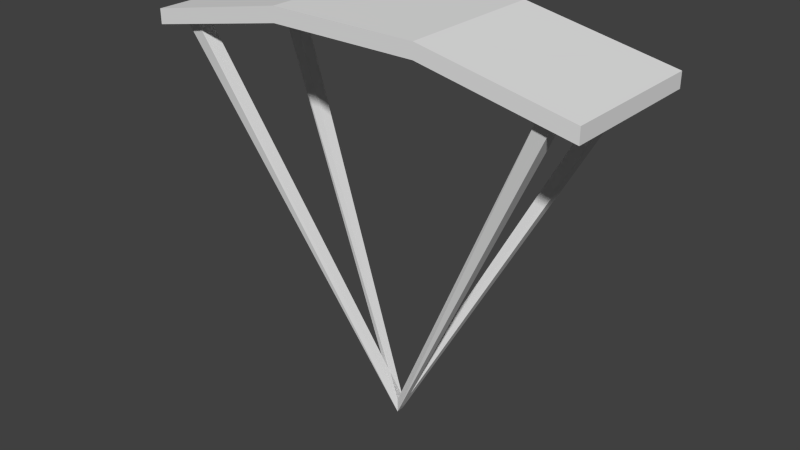 # Source: parachute.blend  (saved by Blender 2.69.0; exported with 4.5.12 LTS)
import bpy
from mathutils import Matrix  # noqa: F401  (used for matrix-valued properties, if any)

bpy.ops.wm.read_factory_settings(use_empty=True)
scene = bpy.context.scene
scene.name = 'Scene'

# ---- collections
col_collection_1 = bpy.data.collections.new('Collection 1'); scene.collection.children.link(col_collection_1)

# ---- world
world_world = bpy.data.worlds.new('World'); scene.world = world_world
world_world.color = (0.05088, 0.05088, 0.05088)
world_world.use_sun_shadow = False
world_world.sun_shadow_jitter_overblur = 0.0
world_world.cycles.sampling_method = 'MANUAL'
world_world.cycles.sample_map_resolution = 256

# ---- meshes
me_cube_001 = bpy.data.meshes.new('Cube.001')
me_cube_001.from_pydata([(5.0, 5.0, 26.5), (5.0, -5.0, 26.5), (-5.0, -5.0, 26.5), (-5.0, 5.0, 26.5), (5.0, 5.0, 27.5), (5.0, -5.0, 27.5), (-5.0, -5.0, 27.5), (-5.0, 5.0, 27.5), (-15.0, -5.0, 24.5), (-15.0, 5.0, 24.5), (-15.0, -5.0, 25.5), (-15.0, 5.0, 25.5), (15.0, 5.0, 24.5), (15.0, -5.0, 24.5), (15.0, 5.0, 25.5), (15.0, -5.0, 25.5), (12.5, 4.5, 25.5), (12.5, 3.5, 25.5), (13.5, 3.5, 25.5), (13.5, 4.5, 25.5), (-2.404e-07, 0.25, 0.5), (-2.404e-07, 0.25, -0.5), (12.5, -4.5, 25.5), (12.5, -3.5, 25.5), (13.5, -3.5, 25.5), (13.5, -4.5, 25.5), (-12.5, -4.5, 25.5), (-12.5, -3.5, 25.5), (-13.5, -3.5, 25.5), (-13.5, -4.5, 25.5), (-12.5, 4.5, 25.5), (-12.5, 3.5, 25.5), (-13.5, 3.5, 25.5), (-13.5, 4.5, 25.5), (-2.841e-07, -0.25, 0.5), (-2.841e-07, -0.25, -0.5)], [], [(1, 0, 12, 13), (5, 6, 2, 1), (3, 2, 8, 9), (7, 4, 0, 3), (0, 1, 2, 3), (7, 6, 5, 4), (10, 11, 9, 8), (7, 3, 9, 11), (6, 7, 11, 10), (2, 6, 10, 8), (14, 15, 13, 12), (5, 1, 13, 15), (4, 5, 15, 14), (0, 4, 14, 12), (16, 19, 21, 20), (30, 20, 21, 33), (31, 34, 20, 30), (25, 35, 21, 24), (23, 20, 34, 22), (22, 34, 35, 25), (19, 18, 35, 21), (18, 17, 34, 35), (17, 16, 20, 34), (24, 21, 20, 23), (32, 35, 34, 31), (26, 29, 35, 34), (33, 21, 35, 32), (27, 26, 34, 20), (28, 27, 20, 21), (29, 28, 21, 35)])
_uv = me_cube_001.uv_layers.new(name='UVMap')
_uv.uv.foreach_set('vector', [0.0, 0.0625, 0.0, 1.0, 1.0, 1.0, 1.0, 0.0625, -5.96e-08, 1.0, 1.0, 1.0, 1.0, 0.875, 0.0, 0.875, 0.0, 0.0625, 0.0, 1.0, 1.0, 1.0, 1.0, 0.0625, -5.96e-08, 1.0, 1.0, 1.0, 1.0, 0.875, 0.0, 0.875, 0.0, 0.0625, 0.0, 1.0, 1.0, 1.0, 1.0, 0.0625, 0.0, 0.0625, 0.0, 1.0, 1.0, 1.0, 1.0, 0.0625, -5.96e-08, 1.0, 1.0, 1.0, 1.0, 0.875, 0.0, 0.875, 1.0, 1.0, 1.0, 0.875, 0.0, 0.875, 0.0, 1.0, 0.0, 0.0625, 0.0, 1.0, 1.0, 1.0, 1.0, 0.0625, 0.0, 0.875, 0.0, 1.0, 1.0, 1.0, 1.0, 0.875, -5.96e-08, 1.0, 1.0, 1.0, 1.0, 0.875, 0.0, 0.875, 1.0, 1.0, 1.0, 0.875, 0.0, 0.875, 0.0, 1.0, 0.0, 0.0625, 0.0, 1.0, 1.0, 1.0, 1.0, 0.0625, 0.0, 0.875, 0.0, 1.0, 1.0, 1.0, 1.0, 0.875, 0.0, 0.0, 1.0, 0.0, 1.0, 0.0625, 0.0, 0.0625, 0.0, 0.0, 0.0, 0.0625, 1.0, 0.0625, 1.0, 0.0, 0.0, 0.0, 0.0, 0.0625, 1.0, 0.0625, 1.0, 0.0, 0.0, 0.0, 0.0, 0.0625, 1.0, 0.0625, 1.0, 0.0, 0.0, 0.0, 0.0, 0.0625, 1.0, 0.0625, 1.0, 0.0, 0.0, 0.0, 0.0, 0.0625, 1.0, 0.0625, 1.0, 0.0, 0.0, 0.0, 1.0, 0.0, 1.0, 0.0625, 0.0, 0.0625, 0.0, 0.0, 1.0, 0.0, 1.0, 0.0625, 0.0, 0.0625, 0.0, 0.0, 1.0, 0.0, 1.0, 0.0625, 0.0, 0.0625, 0.0, 0.0, 0.0, 0.0625, 1.0, 0.0625, 1.0, 0.0, 0.0, 0.0, 0.0, 0.0625, 1.0, 0.0625, 1.0, 0.0, 0.0, 0.0, 1.0, 0.0, 1.0, 0.0625, 0.0, 0.0625, 0.0, 0.0, 0.0, 0.0625, 1.0, 0.0625, 1.0, 0.0, 0.0, 0.0, 1.0, 0.0, 1.0, 0.0625, 0.0, 0.0625, 0.0, 0.0, 1.0, 0.0, 1.0, 0.0625, 0.0, 0.0625, 0.0, 0.0, 1.0, 0.0, 1.0, 0.0625, 0.0, 0.0625])
me_cube_001.use_remesh_preserve_volume = False
me_cube_001.use_remesh_preserve_attributes = False
me_cube_001.use_mirror_vertex_groups = False
me_cube_001.update()

# ---- objects
ob_cube = bpy.data.objects.new('Cube', me_cube_001)

# ---- transforms, parenting, visibility, modifiers, constraints
ob_cube.location = (0.0, 0.0, 0.0)
ob_cube.lineart.crease_threshold = 0.0

# ---- collection membership
col_collection_1.objects.link(ob_cube)

# ---- scene / render settings (as saved in the file)
scene.frame_start = 0; scene.frame_end = 1; scene.frame_set(1)
scene.render.engine = 'BLENDER_EEVEE_NEXT'
scene.render.image_settings.compression = 90
scene.render.resolution_percentage = 50
scene.render.dither_intensity = 0.0
scene.cycles.use_denoising = False
scene.cycles.samples = 10
scene.cycles.sampling_pattern = 'TABULATED_SOBOL'
scene.cycles.light_sampling_threshold = 0.0
scene.cycles.use_adaptive_sampling = False
scene.cycles.use_light_tree = False
scene.cycles.blur_glossy = 0.0
scene.cycles.volume_bounces = 1
scene.cycles.pixel_filter_type = 'GAUSSIAN'
scene.cycles.sample_clamp_indirect = 0.0
scene.view_settings.view_transform = 'Standard'
bpy.context.view_layer.update()

# ---- added for rendering (the .blend has no active camera and no usable light): camera, sun
cam_auto = bpy.data.cameras.new('AutoCamera')
cam_auto.lens = 50.0
cam_auto.sensor_width = 36.0
cam_auto.clip_end = 1000.0
ob_auto_camera = bpy.data.objects.new('AutoCamera', cam_auto)
scene.collection.objects.link(ob_auto_camera)
ob_auto_camera.location = (39.0791, -46.8949, 44.7633)
ob_auto_camera.rotation_euler = (1.09748, -7.21219e-08, 0.694738)
scene.camera = ob_auto_camera
light_auto_sun = bpy.data.lights.new('AutoSun', 'SUN')
light_auto_sun.energy = 3.0
light_auto_sun.angle = 0.0523599
ob_auto_sun = bpy.data.objects.new('AutoSun', light_auto_sun)
scene.collection.objects.link(ob_auto_sun)
ob_auto_sun.rotation_euler = (0.872665, 0.174533, 0.523599)
bpy.context.view_layer.update()
